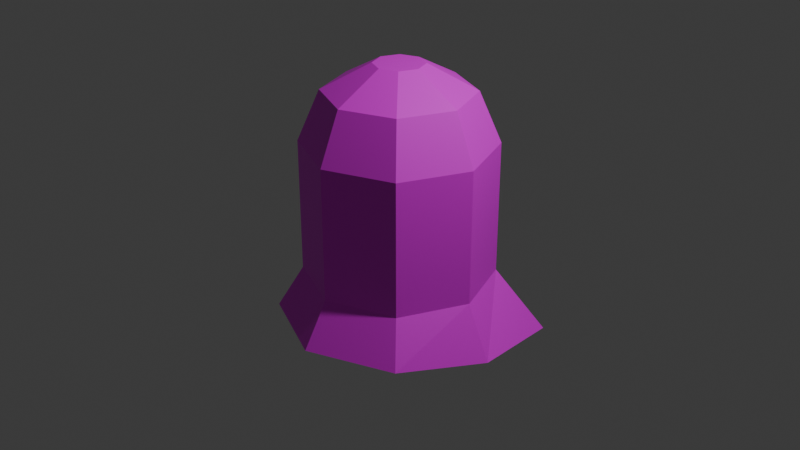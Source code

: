 # Source: Enemy.blend  (saved by Blender 4.2.66; exported with 4.5.12 LTS)
import bpy
from mathutils import Matrix  # noqa: F401  (used for matrix-valued properties, if any)

bpy.ops.wm.read_factory_settings(use_empty=True)
scene = bpy.context.scene
scene.name = 'Scene'

# ---- collections
col_collection = bpy.data.collections.new('Collection'); scene.collection.children.link(col_collection)

# ---- images (referenced by path relative to the original .blend; pixels are not part of the script)
import os
ASSET_DIR = os.environ.get("B2B_ASSET_DIR", "")  # directory of the original .blend (textures are referenced by path, not embedded)
HERE = os.path.dirname(os.path.abspath(__file__))  # packed textures are extracted next to this script under _unpacked/

def load_image(name, relpath, width, height, colorspace="sRGB"):
    """Load a texture the original file referenced (path relative to the .blend, or extracted next to this script)."""
    p = next((c for c in (os.path.join(HERE, relpath), os.path.join(ASSET_DIR, relpath)) if relpath and os.path.exists(c)), "")
    if p:
        img = bpy.data.images.load(p, check_existing=True)
        img.name = name
    else:  # same state as the original file: an image datablock whose file is absent (Cycles renders it pink)
        img = bpy.data.images.new(name, width, height)
        img.source = "FILE"
        img.filepath = "//" + (relpath or name)
    img.colorspace_settings.name = colorspace
    return img
img_enemy_png = load_image('Enemy.png', 'Enemy.png', 1024, 1024, 'sRGB')

# ---- materials (node trees are filled in below, after node groups)
mat_x = bpy.data.materials.new('マテリアル')

# ---- material node trees
mat_x.use_nodes = True; mat_x.node_tree.nodes.clear()
_N = mat_x.node_tree.nodes; _L = mat_x.node_tree.links
n0 = _N.new('ShaderNodeBsdfPrincipled'); n0.name = 'プリンシプルBSDF'; n0.location = (10, 300)
n1 = _N.new('ShaderNodeOutputMaterial'); n1.name = 'マテリアル出力'; n1.location = (300, 300)
n2 = _N.new('ShaderNodeTexImage'); n2.name = '画像テクスチャ'; n2.location = (-280, 280)
n2.image = img_enemy_png
_L.new(n0.outputs[0], n1.inputs[0])
_L.new(n2.outputs[0], n0.inputs[0])
n1.is_active_output = True

# ---- world
world_world = bpy.data.worlds.new('World'); scene.world = world_world
world_world.use_nodes = True; world_world.node_tree.nodes.clear()
_N = world_world.node_tree.nodes; _L = world_world.node_tree.links
n0 = _N.new('ShaderNodeOutputWorld'); n0.name = 'World Output'; n0.location = (300, 300)
n1 = _N.new('ShaderNodeBackground'); n1.name = 'Background'; n1.location = (10, 300)
n1.inputs[0].default_value = (0.05088, 0.05088, 0.05088, 1.0)
_L.new(n1.outputs[0], n0.inputs[0])
n0.is_active_output = True
world_world.color = (0.05088, 0.05088, 0.05088)
world_world.sun_shadow_jitter_overblur = 0.0

# ---- cameras
cam_camera = bpy.data.cameras.new('Camera')
cam_camera.clip_end = 100.0
cam_camera.ortho_scale = 7.314

# ---- lights
light_light = bpy.data.lights.new('Light', 'POINT')
light_light.energy = 1000.0
light_light.shadow_soft_size = 0.1

# ---- meshes
me_001 = bpy.data.meshes.new('円.001')
me_001.from_pydata([(0.0, 1.0, 0.0), (-0.7071, 0.7071, 0.0), (-1.0, 0.0, 0.0), (-0.7071, -0.7071, 0.0), (0.0, -1.0, 0.0), (0.7071, -0.7071, 0.0), (1.0, 0.0, 0.0), (0.7071, 0.7071, 0.0), (0.0, 1.0, -1.412), (-0.7071, 0.7071, -1.412), (-1.0, 0.0, -1.412), (-0.7071, -0.7071, -1.412), (0.0, -1.0, -1.412), (0.7071, -0.7071, -1.412), (1.0, 0.0, -1.412), (0.7071, 0.7071, -1.412), (-1.699e-09, 0.772, 0.5306), (-0.5459, 0.5459, 0.5306), (-0.772, 0.0, 0.5306), (-0.5459, -0.5459, 0.5306), (-1.699e-09, -0.772, 0.5306), (0.5459, -0.5459, 0.5306), (0.772, 0.0, 0.5306), (0.5459, 0.5459, 0.5306), (-1.798e-09, 0.2623, 0.8038), (-0.1855, 0.1855, 0.8038), (-0.2623, 1.221e-09, 0.8038), (-0.1855, -0.1855, 0.8038), (-1.798e-09, -0.2623, 0.8038), (0.1855, -0.1855, 0.8038), (0.2623, 1.221e-09, 0.8038), (0.1855, 0.1855, 0.8038), (2.011e-09, 1.27, -1.969), (-0.898, 0.898, -1.862), (-1.27, 0.0, -1.862), (-0.898, -0.898, -1.862), (2.011e-09, -1.27, -1.969), (1.072, -1.085, -2.103), (1.521, 0.0, -2.103), (1.072, 1.085, -2.103)], [], [(3, 2, 10, 11), (1, 0, 8, 9), (0, 7, 15, 8), (6, 5, 13, 14), (4, 3, 11, 12), (2, 1, 9, 10), (7, 6, 14, 15), (5, 4, 12, 13), (2, 3, 19, 18), (0, 1, 17, 16), (7, 0, 16, 23), (5, 6, 22, 21), (3, 4, 20, 19), (1, 2, 18, 17), (6, 7, 23, 22), (4, 5, 21, 20), (16, 17, 25, 24), (23, 16, 24, 31), (21, 22, 30, 29), (19, 20, 28, 27), (17, 18, 26, 25), (22, 23, 31, 30), (20, 21, 29, 28), (18, 19, 27, 26), (25, 26, 27, 28, 29, 30, 31, 24), (14, 13, 37, 38), (12, 11, 35, 36), (10, 9, 33, 34), (15, 14, 38, 39), (13, 12, 36, 37), (11, 10, 34, 35), (9, 8, 32, 33), (8, 15, 39, 32)])
_uv = me_001.uv_layers.new(name='UVマップ')
_uv.uv.foreach_set('vector', [0.2348, 0.3773, 0.2348, 0.5004, 0.007711, 0.5004, 0.007711, 0.3773, 0.2348, 0.6234, 0.2348, 0.7465, 0.007711, 0.7465, 0.007711, 0.6234, 0.2348, 0.7465, 0.2348, 0.8696, 0.007711, 0.8696, 0.007711, 0.7465, 0.2348, 0.008105, 0.2348, 0.1312, 0.007711, 0.1312, 0.007711, 0.008105, 0.2348, 0.2542, 0.2348, 0.3773, 0.007711, 0.3773, 0.007711, 0.2542, 0.2348, 0.5004, 0.2348, 0.6234, 0.007711, 0.6234, 0.007711, 0.5004, 0.2348, 0.8696, 0.2348, 0.9926, 0.007711, 0.9926, 0.007711, 0.8696, 0.2348, 0.1312, 0.2348, 0.2542, 0.007711, 0.2542, 0.007711, 0.1312, 0.5348, 0.4523, 0.5534, 0.3306, 0.642, 0.3583, 0.6277, 0.4523, 0.6075, 0.6845, 0.5534, 0.5739, 0.642, 0.5462, 0.6838, 0.6315, 0.6921, 0.7738, 0.6075, 0.6845, 0.6838, 0.6315, 0.7491, 0.7005, 0.6921, 0.1307, 0.7996, 0.07072, 0.8321, 0.1577, 0.7491, 0.204, 0.5534, 0.3306, 0.6075, 0.2201, 0.6838, 0.273, 0.642, 0.3583, 0.5534, 0.5739, 0.5348, 0.4523, 0.6277, 0.4523, 0.642, 0.5462, 0.7996, 0.8338, 0.6921, 0.7738, 0.7491, 0.7005, 0.8321, 0.7468, 0.6075, 0.2201, 0.6921, 0.1307, 0.7491, 0.204, 0.6838, 0.273, 0.6543, 0.3845, 0.7263, 0.3145, 0.76, 0.3996, 0.7386, 0.422, 0.6496, 0.4836, 0.6543, 0.3845, 0.7386, 0.422, 0.737, 0.4534, 0.8337, 0.5582, 0.7381, 0.5697, 0.7591, 0.4779, 0.792, 0.4757, 0.8964, 0.3834, 0.8994, 0.4838, 0.8127, 0.452, 0.813, 0.4211, 0.7263, 0.3145, 0.8253, 0.3145, 0.791, 0.3991, 0.76, 0.3996, 0.7103, 0.5584, 0.6496, 0.4836, 0.737, 0.4534, 0.7591, 0.4779, 0.8994, 0.4838, 0.8337, 0.5582, 0.792, 0.4757, 0.8127, 0.452, 0.8253, 0.3145, 0.8964, 0.3834, 0.813, 0.4211, 0.791, 0.3991, 0.76, 0.3996, 0.791, 0.3991, 0.813, 0.4211, 0.8127, 0.452, 0.792, 0.4757, 0.7591, 0.4779, 0.737, 0.4534, 0.7386, 0.422, 0.651, 0.147, 0.5295, 0.1666, 0.4747, 0.03823, 0.6612, 0.008243, 0.4307, 0.2399, 0.3617, 0.3418, 0.2839, 0.3092, 0.3589, 0.171, 0.3374, 0.4625, 0.3617, 0.5831, 0.2839, 0.6157, 0.2531, 0.4625, 0.5295, 0.7583, 0.651, 0.7779, 0.6612, 0.9167, 0.4747, 0.8867, 0.5295, 0.1666, 0.4307, 0.2399, 0.3589, 0.171, 0.4747, 0.03823, 0.3617, 0.3418, 0.3374, 0.4625, 0.2531, 0.4625, 0.2839, 0.3092, 0.3617, 0.5831, 0.4307, 0.685, 0.3589, 0.7539, 0.2839, 0.6157, 0.4307, 0.685, 0.5295, 0.7583, 0.4747, 0.8867, 0.3589, 0.7539])
me_001.materials.append(mat_x)
me_001.update()

# ---- objects
ob_light = bpy.data.objects.new('Light', light_light)
ob_camera = bpy.data.objects.new('Camera', cam_camera)
ob_x = bpy.data.objects.new('円', me_001)

# ---- transforms, parenting, visibility, modifiers, constraints
ob_light.location = (4.076, 1.005, 5.904)
ob_light.rotation_euler = (0.6503, 0.05522, 1.866)
ob_light.lock_rotations_4d = False
ob_light.empty_display_type = 'ARROWS'
ob_light.color = (0.0, 0.0, 0.0, 0.0)
ob_light.lineart.crease_threshold = 0.0
ob_camera.location = (7.359, -6.926, 4.958)
ob_camera.rotation_euler = (1.109, 0.0, 0.8149)
ob_camera.lock_rotations_4d = False
ob_camera.empty_display_type = 'ARROWS'
ob_camera.color = (0.0, 0.0, 0.0, 0.0)
ob_camera.display_type = 'WIRE'
ob_camera.lineart.crease_threshold = 0.0
ob_x.location = (0.0, 0.0, 0.8427)
ob_x.rotation_euler = (0.0, 0.0, 1.571)

# ---- collection membership
col_collection.objects.link(ob_light)
col_collection.objects.link(ob_camera)
col_collection.objects.link(ob_x)

# ---- scene / render settings (as saved in the file)
scene.camera = ob_camera
scene.frame_start = 1; scene.frame_end = 250; scene.frame_set(1)
scene.render.engine = 'BLENDER_EEVEE_NEXT'
bpy.context.view_layer.update()
